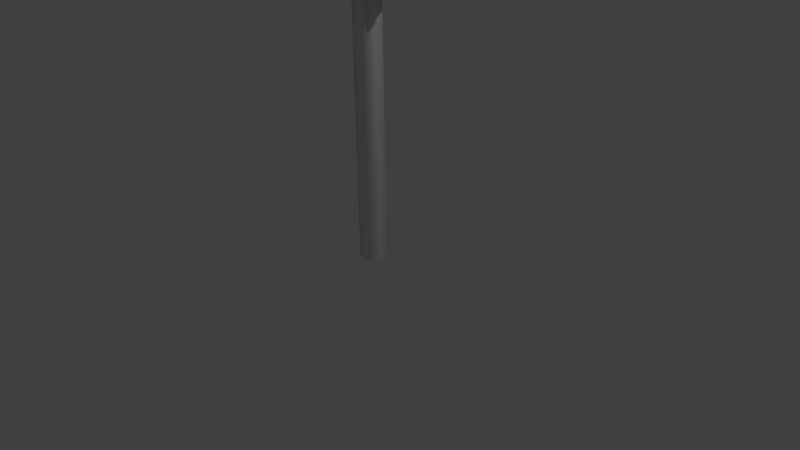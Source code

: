 # Source: sprout.blend  (saved by Blender 2.77.0; exported with 4.5.12 LTS)
import bpy
from mathutils import Matrix  # noqa: F401  (used for matrix-valued properties, if any)

bpy.ops.wm.read_factory_settings(use_empty=True)
scene = bpy.context.scene
scene.name = 'Scene'

# ---- collections
col_collection_1 = bpy.data.collections.new('Collection 1'); scene.collection.children.link(col_collection_1)

# ---- materials (node trees are filled in below, after node groups)
mat_material = bpy.data.materials.new('Material')
mat_material.alpha_threshold = 0.0
mat_material.use_transparent_shadow = False
mat_material.roughness = 0.5
mat_material.line_color = (0.0, 0.0, 0.0, 1.0)

# ---- material node trees

# ---- world
world_world = bpy.data.worlds.new('World'); scene.world = world_world
world_world.color = (0.05088, 0.05088, 0.05088)
world_world.use_sun_shadow = False
world_world.sun_shadow_jitter_overblur = 0.0
world_world.cycles.sampling_method = 'MANUAL'

# ---- cameras
cam_camera = bpy.data.cameras.new('Camera')
cam_camera.clip_end = 100.0
cam_camera.lens = 35.0
cam_camera.sensor_width = 32.0
cam_camera.sensor_height = 18.0
cam_camera.ortho_scale = 7.314
cam_camera.dof.focus_distance = 0.0
cam_camera.dof.aperture_fstop = 128.0

# ---- lights
light_lamp = bpy.data.lights.new('Lamp', 'POINT')
light_lamp.transmission_factor = 0.0
light_lamp.cutoff_distance = 30.0
light_lamp.energy = 100.0
light_lamp.shadow_buffer_clip_start = 1.001
light_lamp.shadow_soft_size = 0.1
light_lamp.shadow_maximum_resolution = 0.006
light_lamp.use_absolute_resolution = True

# ---- meshes
me_cube = bpy.data.meshes.new('Cube')
me_cube.from_pydata([(1.0, 1.0, -1.0), (1.0, -1.0, -1.0), (-1.0, -1.0, -1.0), (-1.0, 1.0, -1.0), (1.0, 1.0, 1.0), (1.0, -1.0, 1.0), (-1.0, -1.0, 1.0), (-1.0, 1.0, 1.0), (1.0, 1.0, 0.679), (1.0, -1.0, 0.679), (-1.0, -1.0, 0.679), (-1.0, 1.0, 0.679), (1.0, 1.0, 0.6195), (1.0, -1.0, 0.6195), (-1.0, -1.0, 0.6195), (-1.0, 1.0, 0.6195), (5.118, 1.0, 0.6195), (5.118, 1.0, 0.679), (5.118, -1.0, 0.6195), (5.118, -1.0, 0.679), (-5.118, -1.0, 0.6195), (-5.118, -1.0, 0.679), (-5.118, 1.0, 0.6195), (-5.118, 1.0, 0.679), (1.0, 2.308, 0.6492), (1.0, -2.308, 0.6492), (-1.0, -2.308, 0.6492), (-1.0, 2.308, 0.6492), (2.384e-07, 1.0, 0.679), (-4.768e-07, -1.0, 0.679), (-4.172e-07, -1.0, 0.6195), (2.384e-07, 1.0, 0.6195), (5.118, 1.286, 0.6492), (5.118, -1.286, 0.6492), (-5.118, -1.286, 0.6492), (-5.118, 1.286, 0.6492), (-6.383, 1.788e-07, 0.679), (6.383, -4.172e-07, 0.679), (6.383, -4.172e-07, 0.6195), (-6.383, 1.788e-07, 0.6195), (3.691, 1.0, 0.679), (3.691, 1.0, 0.6195), (3.691, -1.0, 0.679), (-3.691, 1.0, 0.679), (-3.691, -1.0, 0.679), (-3.691, -1.0, 0.6195), (-3.691, 1.0, 0.6195), (3.691, -1.0, 0.6195), (-3.691, -2.308, 0.6492), (3.691, -2.308, 0.6492), (-3.691, 2.308, 0.6492), (6.383, -7.974e-07, 0.6492), (-6.383, 5.785e-07, 0.6492), (2.384e-07, 2.308, 0.6492), (3.691, 2.308, 0.6492), (-4.768e-07, -2.308, 0.6492)], [], [(0, 1, 2, 3), (4, 7, 6, 5), (8, 4, 5, 9), (9, 5, 6, 10, 29), (10, 6, 7, 11), (12, 0, 3, 15, 31), (4, 8, 28, 11, 7), (37, 42, 19), (55, 29, 10, 26), (54, 40, 17, 32), (0, 12, 13, 1), (1, 13, 30, 14, 2), (2, 14, 15, 3), (53, 31, 15, 27), (52, 36, 23, 35), (51, 37, 19, 33), (36, 43, 23), (39, 45, 20), (50, 46, 22, 35), (38, 41, 16), (49, 47, 18, 33), (48, 44, 21, 34), (45, 48, 34, 20), (14, 26, 48, 45), (26, 10, 44, 48), (42, 49, 33, 19), (9, 25, 49, 42), (25, 13, 47, 49), (47, 41, 38), (47, 38, 18), (13, 12, 41, 47), (43, 50, 35, 23), (11, 27, 50, 43), (27, 15, 46, 50), (46, 45, 39), (46, 39, 22), (15, 14, 45, 46), (44, 43, 36), (44, 36, 21), (10, 11, 43, 44), (38, 51, 33, 18), (16, 32, 51, 38), (32, 17, 37, 51), (39, 52, 35, 22), (20, 34, 52, 39), (34, 21, 36, 52), (28, 53, 27, 11), (8, 24, 53, 28), (24, 12, 31, 53), (41, 54, 32, 16), (12, 24, 54, 41), (24, 8, 40, 54), (30, 55, 26, 14), (13, 25, 55, 30), (25, 9, 29, 55), (40, 42, 37), (40, 37, 17), (8, 9, 42, 40)])
me_cube.polygons.foreach_set('use_smooth', [True] * 58)
me_cube.materials.append(mat_material)
me_cube.use_remesh_preserve_volume = False
me_cube.use_remesh_preserve_attributes = False
me_cube.use_mirror_vertex_groups = False
me_cube.update()

# ---- objects
ob_cube = bpy.data.objects.new('Cube', me_cube)
ob_lamp = bpy.data.objects.new('Lamp', light_lamp)
ob_camera = bpy.data.objects.new('Camera', cam_camera)

# ---- transforms, parenting, visibility, modifiers, constraints
ob_cube.location = (0.0, 0.0, 2.058)
ob_cube.scale = (-0.1224, -0.1224, 2.082)
ob_cube.lock_rotations_4d = False
ob_cube.empty_display_type = 'ARROWS'
ob_cube.lineart.crease_threshold = 0.0
ob_lamp.location = (4.076, 1.005, 5.904)
ob_lamp.rotation_euler = (0.6503, 0.05522, 1.866)
ob_lamp.lock_rotations_4d = False
ob_lamp.empty_display_type = 'ARROWS'
ob_lamp.color = (0.0, 0.0, 0.0, 0.0)
ob_lamp.lineart.crease_threshold = 0.0
ob_camera.location = (7.481, -6.508, 5.344)
ob_camera.rotation_euler = (1.109, 0.01082, 0.8149)
ob_camera.lock_rotations_4d = False
ob_camera.empty_display_type = 'ARROWS'
ob_camera.color = (0.0, 0.0, 0.0, 0.0)
ob_camera.display_type = 'WIRE'
ob_camera.lineart.crease_threshold = 0.0

# ---- collection membership
col_collection_1.objects.link(ob_cube)
col_collection_1.objects.link(ob_lamp)
col_collection_1.objects.link(ob_camera)

# ---- scene / render settings (as saved in the file)
scene.camera = ob_camera
scene.frame_start = 1; scene.frame_end = 250; scene.frame_set(1)
scene.render.engine = 'BLENDER_EEVEE_NEXT'
scene.render.resolution_percentage = 50
scene.render.dither_intensity = 0.0
scene.cycles.use_denoising = False
scene.cycles.samples = 128
scene.cycles.sampling_pattern = 'TABULATED_SOBOL'
scene.cycles.light_sampling_threshold = 0.0
scene.cycles.use_adaptive_sampling = False
scene.cycles.use_light_tree = False
scene.cycles.blur_glossy = 0.0
scene.cycles.sample_clamp_indirect = 0.0
scene.view_settings.view_transform = 'Standard'
bpy.context.view_layer.update()
